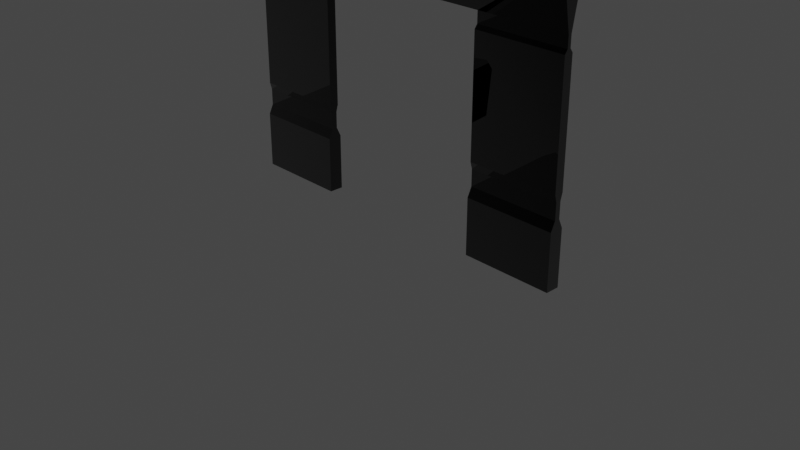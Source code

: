# Source: Doorway.blend  (saved by Blender 3.1.7; exported with 4.5.12 LTS)
import bpy
from mathutils import Matrix  # noqa: F401  (used for matrix-valued properties, if any)

bpy.ops.wm.read_factory_settings(use_empty=True)
scene = bpy.context.scene
scene.name = 'Scene'

# ---- collections
col_collection = bpy.data.collections.new('Collection'); scene.collection.children.link(col_collection)

# ---- images (referenced by path relative to the original .blend; pixels are not part of the script)
import os
ASSET_DIR = os.environ.get("B2B_ASSET_DIR", "")  # directory of the original .blend (textures are referenced by path, not embedded)
HERE = os.path.dirname(os.path.abspath(__file__))  # packed textures are extracted next to this script under _unpacked/

def load_image(name, relpath, width, height, colorspace="sRGB"):
    """Load a texture the original file referenced (path relative to the .blend, or extracted next to this script)."""
    p = next((c for c in (os.path.join(HERE, relpath), os.path.join(ASSET_DIR, relpath)) if relpath and os.path.exists(c)), "")
    if p:
        img = bpy.data.images.load(p, check_existing=True)
        img.name = name
    else:  # same state as the original file: an image datablock whose file is absent (Cycles renders it pink)
        img = bpy.data.images.new(name, width, height)
        img.source = "FILE"
        img.filepath = "//" + (relpath or name)
    img.colorspace_settings.name = colorspace
    return img
img_wall_multiset_normal_png = load_image('Wall multiset_Normal.png', 'Wall multiset_Normal.png', 1024, 1024, 'sRGB')
img_wall_multiset_maskmap_png = load_image('Wall multiset_Maskmap.png', 'Wall multiset_Maskmap.png', 1024, 1024, 'sRGB')
img_wall_multiset_diffuse_png = load_image('Wall multiset_Diffuse.png', 'Wall multiset_Diffuse.png', 1024, 1024, 'sRGB')

# ---- materials (node trees are filled in below, after node groups)
mat_wall_1_005 = bpy.data.materials.new('wall 1.005')
mat_wall_1_005.use_transparent_shadow = False
mat_wall_1_005.diffuse_color = (0.588, 0.588, 0.588, 1.0)
mat_wall_1_005.roughness = 0.8586
mat_wall_1_005.specular_intensity = 0.0
mat_wall_1_005.metallic = 1.0

# ---- material node trees
mat_wall_1_005.use_nodes = True; mat_wall_1_005.node_tree.nodes.clear()
_N = mat_wall_1_005.node_tree.nodes; _L = mat_wall_1_005.node_tree.links
n0 = _N.new('ShaderNodeBsdfPrincipled'); n0.name = 'Principled BSDF'; n0.location = (101, 300)
n0.distribution = 'GGX'
n0.subsurface_method = 'RANDOM_WALK_SKIN'
n0.inputs[3].default_value = 1.45
n0.inputs[13].default_value = 0.0
n0.inputs[27].default_value = (0.0, 0.0, 0.0, 1.0)
n1 = _N.new('ShaderNodeOutputMaterial'); n1.name = 'Material Output'; n1.location = (391, 300)
n2 = _N.new('ShaderNodeNormalMap'); n2.name = 'Normal Map'; n2.location = (-223, -276)
n2.label = 'Normal/Map'
n2.inputs[0].default_value = 0.3
n3 = _N.new('ShaderNodeTexImage'); n3.name = 'Image Texture.001'; n3.location = (-547, -272)
n3.image = img_wall_multiset_normal_png
n4 = _N.new('ShaderNodeTexImage'); n4.name = 'Image Texture.002'; n4.location = (-674, 145)
n4.image = img_wall_multiset_maskmap_png
n5 = _N.new('ShaderNodeInvert'); n5.name = 'Invert'; n5.location = (-270, 2)
n6 = _N.new('ShaderNodeTexImage'); n6.name = 'Image Texture'; n6.location = (-613, 537)
n6.image = img_wall_multiset_diffuse_png
n7 = _N.new('ShaderNodeMix'); n7.name = 'Mix'; n7.location = (-148, 409)
n7.data_type = 'RGBA'
n7.blend_type = 'MULTIPLY'
n7.inputs[0].default_value = 1.0
n8 = _N.new('ShaderNodeSeparateColor'); n8.name = 'Separate RGB'; n8.location = (-363, 206)
_L.new(n0.outputs[0], n1.inputs[0])
_L.new(n2.outputs[0], n0.inputs[5])
_L.new(n7.outputs[2], n0.inputs[0])
_L.new(n3.outputs[0], n2.inputs[1])
_L.new(n4.outputs[1], n5.inputs[1])
_L.new(n5.outputs[0], n0.inputs[2])
_L.new(n4.outputs[0], n8.inputs[0])
_L.new(n8.outputs[0], n0.inputs[1])
_L.new(n6.outputs[0], n7.inputs[6])
_L.new(n8.outputs[1], n7.inputs[7])
n1.is_active_output = True

# ---- world
world_world = bpy.data.worlds.new('World'); scene.world = world_world
world_world.use_nodes = True; world_world.node_tree.nodes.clear()
_N = world_world.node_tree.nodes; _L = world_world.node_tree.links
n0 = _N.new('ShaderNodeOutputWorld'); n0.name = 'World Output'; n0.location = (300, 300)
n1 = _N.new('ShaderNodeBackground'); n1.name = 'Background'; n1.location = (10, 300)
n1.inputs[0].default_value = (0.05088, 0.05088, 0.05088, 1.0)
_L.new(n1.outputs[0], n0.inputs[0])
n0.is_active_output = True
world_world.color = (0.05088, 0.05088, 0.05088)
world_world.use_sun_shadow = False
world_world.sun_shadow_jitter_overblur = 0.0

# ---- cameras
cam_camera = bpy.data.cameras.new('Camera')
cam_camera.clip_end = 100.0
cam_camera.ortho_scale = 7.314

# ---- lights
light_light = bpy.data.lights.new('Light', 'POINT')
light_light.transmission_factor = 0.0
light_light.energy = 1000.0
light_light.shadow_soft_size = 0.1
light_light.shadow_maximum_resolution = 0.006
light_light.use_absolute_resolution = True

# ---- meshes
me_mesh_007 = bpy.data.meshes.new('Mesh.007')
me_mesh_007.from_pydata([(-200.0, -3.634e-05, 7.484), (200.0, -3.634e-05, 7.484), (-200.0, 60.03, 7.484), (200.0, 60.03, 7.484), (-200.0, 69.95, 2.812), (200.0, 69.95, 2.812), (-200.0, 87.63, 2.812), (200.0, 87.63, 2.812), (-200.0, 95.06, 4.887), (200.0, 95.06, 4.887), (-200.0, 219.8, 4.887), (200.0, 219.8, 4.887), (-200.0, 224.0, 1.823), (200.0, 224.0, 1.823), (-200.0, 236.0, 1.823), (200.0, 236.0, 1.823), (-200.0, 266.2, 7.5), (200.0, 266.2, 7.5), (-200.0, 400.0, 7.5), (200.0, 400.0, 7.5), (0.0, 236.0, 1.823), (0.0, 266.2, 7.5), (0.0, 400.0, 7.5), (-97.85, 400.0, 7.5), (-97.85, 266.2, 7.5), (-97.85, 236.0, 1.823), (-97.85, 224.0, 1.823), (-97.85, 219.8, 4.887), (-97.85, 95.06, 4.887), (-97.85, 87.63, 2.812), (-97.85, 69.95, 2.812), (-97.85, 60.03, 7.484), (-97.85, -3.634e-05, 7.484), (100.3, 400.0, 7.5), (100.3, 266.2, 7.5), (100.3, 236.0, 1.823), (100.3, 224.0, 1.823), (100.3, 219.8, 4.887), (100.3, 95.06, 4.887), (100.3, 87.63, 2.812), (100.3, 69.95, 2.812), (100.3, 60.03, 7.484), (100.3, -3.634e-05, 7.484), (-200.0, 245.1, 3.533), (-97.85, 245.1, 3.533), (0.0, 245.1, 3.533), (100.3, 245.1, 3.533), (200.0, 245.1, 3.533), (-200.0, -3.503e-05, -7.5), (200.0, -3.503e-05, -7.5), (-200.0, 60.03, -7.5), (200.0, 60.03, -7.5), (-200.0, 69.95, -2.827), (200.0, 69.95, -2.827), (-200.0, 87.63, -2.827), (200.0, 87.63, -2.827), (-200.0, 95.06, -4.903), (200.0, 95.06, -4.903), (-200.0, 219.8, -4.903), (200.0, 219.8, -4.903), (-200.0, 224.0, -1.839), (200.0, 224.0, -1.839), (-200.0, 236.0, -1.839), (200.0, 236.0, -1.839), (-200.0, 266.2, -7.5), (200.0, 266.2, -7.5), (-200.0, 400.0, -7.5), (200.0, 400.0, -7.5), (0.0, 236.0, -1.839), (0.0, 266.2, -7.5), (0.0, 400.0, -7.5), (-97.85, 400.0, -7.5), (-97.85, 266.2, -7.5), (-97.85, 236.0, -1.839), (-97.85, 224.0, -1.839), (-97.85, 219.8, -4.903), (-97.85, 95.06, -4.903), (-97.85, 87.63, -2.827), (-97.85, 69.95, -2.827), (-97.85, 60.03, -7.5), (-97.85, -3.503e-05, -7.5), (100.3, 400.0, -7.5), (100.3, 266.2, -7.5), (100.3, 236.0, -1.839), (100.3, 224.0, -1.839), (100.3, 219.8, -4.903), (100.3, 95.06, -4.903), (100.3, 87.63, -2.827), (100.3, 69.95, -2.827), (100.3, 60.03, -7.5), (100.3, -3.503e-05, -7.5), (-200.0, 245.1, -3.548), (-97.85, 245.1, -3.548), (0.0, 245.1, -3.548), (100.3, 245.1, -3.548), (200.0, 245.1, -3.548)], [], [(3, 41, 42, 1), (5, 40, 41, 3), (7, 39, 40, 5), (9, 38, 39, 7), (11, 37, 38, 9), (13, 36, 37, 11), (15, 35, 36, 13), (47, 46, 35, 15), (19, 33, 34, 17), (45, 44, 25, 20), (22, 23, 24, 21), (31, 2, 0, 32), (30, 4, 2, 31), (29, 6, 4, 30), (28, 8, 6, 29), (27, 10, 8, 28), (26, 12, 10, 27), (25, 14, 12, 26), (44, 43, 14, 25), (23, 18, 16, 24), (46, 45, 20, 35), (33, 22, 21, 34), (47, 17, 34, 46), (45, 21, 24, 44), (44, 24, 16, 43), (46, 34, 21, 45), (90, 89, 51, 49), (89, 88, 53, 51), (88, 87, 55, 53), (87, 86, 57, 55), (86, 85, 59, 57), (85, 84, 61, 59), (84, 83, 63, 61), (83, 94, 95, 63), (82, 81, 67, 65), (73, 92, 93, 68), (72, 71, 70, 69), (48, 50, 79, 80), (50, 52, 78, 79), (52, 54, 77, 78), (54, 56, 76, 77), (56, 58, 75, 76), (58, 60, 74, 75), (60, 62, 73, 74), (62, 91, 92, 73), (64, 66, 71, 72), (68, 93, 94, 83), (69, 70, 81, 82), (82, 65, 95, 94), (72, 69, 93, 92), (64, 72, 92, 91), (69, 82, 94, 93), (67, 81, 33, 19), (81, 70, 22, 33), (70, 71, 23, 22), (71, 66, 18, 23), (65, 67, 19, 17), (95, 65, 17, 47), (63, 95, 47, 15), (61, 63, 15, 13), (59, 61, 13, 11), (11, 9, 57, 59), (55, 57, 9, 7), (53, 55, 7, 5), (51, 53, 5, 3), (49, 51, 3, 1), (90, 49, 1, 42), (83, 84, 36, 35), (68, 83, 35, 20), (73, 68, 20, 25), (84, 85, 37, 36), (85, 86, 38, 37), (86, 87, 39, 38), (87, 88, 40, 39), (88, 89, 41, 40), (89, 90, 42, 41), (74, 73, 25, 26), (75, 74, 26, 27), (27, 28, 76, 75), (77, 76, 28, 29), (29, 30, 78, 77), (30, 31, 79, 78), (31, 32, 80, 79), (48, 80, 32, 0), (50, 48, 0, 2), (52, 50, 2, 4), (54, 52, 4, 6), (56, 54, 6, 8), (58, 56, 8, 10), (60, 58, 10, 12), (62, 60, 12, 14), (91, 62, 14, 43), (64, 91, 43, 16), (66, 64, 16, 18)])
me_mesh_007.polygons.foreach_set('use_smooth', [True] * 94)
_k = set([(0, 2), (0, 32), (0, 48), (1, 3), (1, 42), (1, 49), (2, 4), (2, 31), (3, 5), (3, 41), (4, 6), (4, 30), (5, 7), (5, 40), (6, 8), (6, 29), (7, 9), (7, 39), (8, 10), (8, 28), (9, 11), (9, 38), (10, 12), (10, 27), (11, 13), (11, 37), (12, 14), (12, 26), (13, 15), (13, 36), (14, 25), (14, 43), (15, 35), (15, 47), (16, 18), (16, 24), (16, 43), (17, 19), (17, 34), (17, 47), (18, 23), (18, 66), (19, 33), (19, 67), (20, 25), (20, 35), (21, 24), (21, 34), (22, 23), (22, 33), (25, 26), (25, 73), (26, 27), (27, 28), (28, 29), (29, 30), (30, 31), (31, 32), (32, 80), (35, 36), (35, 83), (36, 37), (37, 38), (38, 39), (39, 40), (40, 41), (41, 42), (42, 90), (48, 50), (48, 80), (49, 51), (49, 90), (50, 52), (50, 79), (51, 53), (51, 89), (52, 54), (52, 78), (53, 55), (53, 88), (54, 56), (54, 77), (55, 57), (55, 87), (56, 58), (56, 76), (57, 59), (57, 86), (58, 60), (58, 75), (59, 61), (59, 85), (60, 62), (60, 74), (61, 63), (61, 84), (62, 73), (62, 91), (63, 83), (63, 95), (64, 66), (64, 72), (64, 91), (65, 67), (65, 82), (65, 95), (66, 71), (67, 81), (68, 73), (68, 83), (69, 72), (69, 82), (70, 71), (70, 81), (73, 74), (74, 75), (75, 76), (76, 77), (77, 78), (78, 79), (79, 80), (83, 84), (84, 85), (85, 86), (86, 87), (87, 88), (88, 89), (89, 90)])
me_mesh_007.attributes.new('sharp_edge', 'BOOLEAN', 'EDGE').data.foreach_set('value', [ (min(e.vertices), max(e.vertices)) in _k for e in me_mesh_007.edges])
_uv = me_mesh_007.uv_layers.new(name='UVChannel_1')
_uv.uv.foreach_set('vector', [0.004657, 0.7172, 0.08633, 0.7172, 0.08633, 0.6681, 0.004657, 0.6681, 0.004657, 0.7253, 0.08633, 0.7253, 0.08633, 0.7172, 0.004657, 0.7172, 0.004657, 0.7398, 0.08633, 0.7398, 0.08633, 0.7253, 0.004657, 0.7253, 0.004657, 0.7459, 0.08633, 0.7459, 0.08633, 0.7398, 0.004657, 0.7398, 0.004657, 0.8481, 0.08633, 0.8481, 0.08633, 0.7459, 0.004657, 0.7459, 0.004657, 0.8515, 0.08633, 0.8515, 0.08633, 0.8481, 0.004657, 0.8481, 0.004657, 0.8613, 0.08633, 0.8613, 0.08633, 0.8515, 0.004657, 0.8515, 0.004657, 0.8688, 0.08633, 0.8688, 0.08633, 0.8613, 0.004657, 0.8613, 0.004657, 0.9956, 0.08633, 0.9956, 0.08633, 0.8861, 0.004657, 0.8861, 0.1684, 0.8688, 0.2486, 0.8688, 0.2486, 0.8613, 0.1684, 0.8613, 0.1684, 0.9956, 0.2486, 0.9956, 0.2486, 0.8861, 0.1684, 0.8861, 0.2486, 0.7172, 0.3322, 0.7172, 0.3322, 0.6681, 0.2486, 0.6681, 0.2486, 0.7253, 0.3322, 0.7253, 0.3322, 0.7172, 0.2486, 0.7172, 0.2486, 0.7398, 0.3322, 0.7398, 0.3322, 0.7253, 0.2486, 0.7253, 0.2486, 0.7459, 0.3322, 0.7459, 0.3322, 0.7398, 0.2486, 0.7398, 0.2486, 0.8481, 0.3322, 0.8481, 0.3322, 0.7459, 0.2486, 0.7459, 0.2486, 0.8515, 0.3322, 0.8515, 0.3322, 0.8481, 0.2486, 0.8481, 0.2486, 0.8613, 0.3322, 0.8613, 0.3322, 0.8515, 0.2486, 0.8515, 0.2486, 0.8688, 0.3322, 0.8688, 0.3322, 0.8613, 0.2486, 0.8613, 0.2486, 0.9956, 0.3322, 0.9956, 0.3322, 0.8861, 0.2486, 0.8861, 0.08633, 0.8688, 0.1684, 0.8688, 0.1684, 0.8613, 0.08633, 0.8613, 0.08633, 0.9956, 0.1684, 0.9956, 0.1684, 0.8861, 0.08633, 0.8861, 0.004657, 0.8688, 0.004657, 0.8861, 0.08633, 0.8861, 0.08633, 0.8688, 0.1684, 0.8688, 0.1684, 0.8861, 0.2486, 0.8861, 0.2486, 0.8688, 0.2486, 0.8688, 0.2486, 0.8861, 0.3322, 0.8861, 0.3322, 0.8688, 0.08633, 0.8688, 0.08633, 0.8861, 0.1684, 0.8861, 0.1684, 0.8688, 0.08633, 0.6681, 0.08633, 0.7172, 0.004657, 0.7172, 0.004657, 0.6681, 0.08633, 0.7172, 0.08633, 0.7253, 0.004657, 0.7253, 0.004657, 0.7172, 0.08633, 0.7253, 0.08633, 0.7398, 0.004657, 0.7398, 0.004657, 0.7253, 0.08633, 0.7398, 0.08633, 0.7459, 0.004657, 0.7459, 0.004657, 0.7398, 0.08633, 0.7459, 0.08633, 0.8481, 0.004657, 0.8481, 0.004657, 0.7459, 0.08633, 0.8481, 0.08633, 0.8515, 0.004657, 0.8515, 0.004657, 0.8481, 0.08633, 0.8515, 0.08633, 0.8613, 0.004657, 0.8613, 0.004657, 0.8515, 0.08633, 0.8613, 0.08633, 0.8688, 0.004657, 0.8688, 0.004657, 0.8613, 0.08633, 0.8861, 0.08633, 0.9956, 0.004657, 0.9956, 0.004657, 0.8861, 0.2486, 0.8613, 0.2486, 0.8688, 0.1684, 0.8688, 0.1684, 0.8613, 0.2486, 0.8861, 0.2486, 0.9956, 0.1684, 0.9956, 0.1684, 0.8861, 0.3322, 0.6681, 0.3322, 0.7172, 0.2486, 0.7172, 0.2486, 0.6681, 0.3322, 0.7172, 0.3322, 0.7253, 0.2486, 0.7253, 0.2486, 0.7172, 0.3322, 0.7253, 0.3322, 0.7398, 0.2486, 0.7398, 0.2486, 0.7253, 0.3322, 0.7398, 0.3322, 0.7459, 0.2486, 0.7459, 0.2486, 0.7398, 0.3322, 0.7459, 0.3322, 0.8481, 0.2486, 0.8481, 0.2486, 0.7459, 0.3322, 0.8481, 0.3322, 0.8515, 0.2486, 0.8515, 0.2486, 0.8481, 0.3322, 0.8515, 0.3322, 0.8613, 0.2486, 0.8613, 0.2486, 0.8515, 0.3322, 0.8613, 0.3322, 0.8688, 0.2486, 0.8688, 0.2486, 0.8613, 0.3322, 0.8861, 0.3322, 0.9956, 0.2486, 0.9956, 0.2486, 0.8861, 0.1684, 0.8613, 0.1684, 0.8688, 0.08633, 0.8688, 0.08633, 0.8613, 0.1684, 0.8861, 0.1684, 0.9956, 0.08633, 0.9956, 0.08633, 0.8861, 0.08633, 0.8861, 0.004657, 0.8861, 0.004657, 0.8688, 0.08633, 0.8688, 0.2486, 0.8861, 0.1684, 0.8861, 0.1684, 0.8688, 0.2486, 0.8688, 0.3322, 0.8861, 0.2486, 0.8861, 0.2486, 0.8688, 0.3322, 0.8688, 0.1684, 0.8861, 0.08633, 0.8861, 0.08633, 0.8688, 0.1684, 0.8688, 0.4723, 0.9897, 0.4723, 0.9121, 0.484, 0.9121, 0.484, 0.9897, 0.4723, 0.9121, 0.4723, 0.8341, 0.484, 0.8341, 0.484, 0.9121, 0.4723, 0.8341, 0.4723, 0.758, 0.484, 0.758, 0.484, 0.8341, 0.4723, 0.758, 0.4723, 0.6786, 0.484, 0.6786, 0.484, 0.758, 0.484, 0.8856, 0.484, 0.9897, 0.4723, 0.9897, 0.4723, 0.8856, 0.4809, 0.8692, 0.484, 0.8856, 0.4723, 0.8856, 0.4754, 0.8692, 0.4796, 0.8621, 0.4809, 0.8692, 0.4754, 0.8692, 0.4767, 0.8621, 0.4796, 0.8528, 0.4796, 0.8621, 0.4767, 0.8621, 0.4767, 0.8528, 0.4819, 0.8496, 0.4796, 0.8528, 0.4767, 0.8528, 0.4743, 0.8496, 0.4743, 0.8496, 0.4743, 0.7525, 0.4819, 0.7525, 0.4819, 0.8496, 0.4803, 0.7468, 0.4819, 0.7525, 0.4743, 0.7525, 0.4759, 0.7468, 0.4803, 0.733, 0.4803, 0.7468, 0.4759, 0.7468, 0.4759, 0.733, 0.484, 0.7253, 0.4803, 0.733, 0.4759, 0.733, 0.4723, 0.7253, 0.484, 0.6786, 0.484, 0.7253, 0.4723, 0.7253, 0.4723, 0.6786, 0.484, 0.9121, 0.484, 0.9897, 0.4723, 0.9897, 0.4723, 0.9121, 0.4757, 0.9897, 0.4757, 0.974, 0.4805, 0.974, 0.4805, 0.9897, 0.4753, 0.836, 0.4753, 0.6786, 0.481, 0.6786, 0.481, 0.836, 0.4753, 0.9897, 0.4753, 0.836, 0.481, 0.836, 0.481, 0.9897, 0.4757, 0.974, 0.4717, 0.9684, 0.4846, 0.9684, 0.4805, 0.974, 0.4717, 0.9684, 0.4717, 0.8039, 0.4846, 0.8039, 0.4846, 0.9684, 0.4717, 0.8039, 0.4744, 0.7941, 0.4818, 0.7941, 0.4846, 0.8039, 0.4744, 0.7941, 0.4744, 0.7708, 0.4818, 0.7708, 0.4818, 0.7941, 0.4744, 0.7708, 0.4683, 0.7577, 0.488, 0.7577, 0.4818, 0.7708, 0.4683, 0.7577, 0.4683, 0.6786, 0.488, 0.6786, 0.488, 0.7577, 0.4805, 0.974, 0.4805, 0.9897, 0.4757, 0.9897, 0.4757, 0.974, 0.4846, 0.9684, 0.4805, 0.974, 0.4757, 0.974, 0.4717, 0.9684, 0.4717, 0.9684, 0.4717, 0.8039, 0.4846, 0.8039, 0.4846, 0.9684, 0.4818, 0.7941, 0.4846, 0.8039, 0.4717, 0.8039, 0.4744, 0.7941, 0.4744, 0.7941, 0.4744, 0.7708, 0.4818, 0.7708, 0.4818, 0.7941, 0.4744, 0.7708, 0.4683, 0.7577, 0.488, 0.7577, 0.4818, 0.7708, 0.4683, 0.7577, 0.4683, 0.6786, 0.488, 0.6786, 0.488, 0.7577, 0.484, 0.6786, 0.484, 0.758, 0.4723, 0.758, 0.4723, 0.6786, 0.4723, 0.7253, 0.4723, 0.6786, 0.4839, 0.6786, 0.4839, 0.7253, 0.4759, 0.733, 0.4723, 0.7253, 0.4839, 0.7253, 0.4803, 0.733, 0.4759, 0.7468, 0.4759, 0.733, 0.4803, 0.733, 0.4803, 0.7468, 0.4743, 0.7525, 0.4759, 0.7468, 0.4803, 0.7468, 0.4819, 0.7525, 0.4743, 0.8496, 0.4743, 0.7525, 0.4819, 0.7525, 0.4819, 0.8496, 0.4767, 0.8528, 0.4743, 0.8496, 0.4819, 0.8496, 0.4795, 0.8528, 0.4767, 0.8621, 0.4767, 0.8528, 0.4795, 0.8528, 0.4795, 0.8621, 0.4754, 0.8692, 0.4767, 0.8621, 0.4795, 0.8621, 0.4809, 0.8692, 0.4723, 0.8856, 0.4754, 0.8692, 0.4809, 0.8692, 0.484, 0.8856, 0.4723, 0.9897, 0.4723, 0.8856, 0.484, 0.8856, 0.484, 0.9897])
_ca = me_mesh_007.color_attributes.new('Col', 'BYTE_COLOR', 'CORNER')
_ca.data.foreach_set('color', [0.0, 0.4564, 0.1981, 1.0, 0.0, 0.4564, 0.1981, 1.0, 0.0, 0.4564, 0.1981, 1.0, 0.0, 0.4564, 0.1981, 1.0, 0.0, 0.4564, 0.1981, 1.0, 0.0, 0.4564, 0.1981, 1.0, 0.0, 0.4564, 0.1981, 1.0, 0.0, 0.4564, 0.1981, 1.0, 0.0, 0.4564, 0.1981, 1.0, 0.0, 0.4564, 0.1981, 1.0, 0.0, 0.4564, 0.1981, 1.0, 0.0, 0.4564, 0.1981, 1.0, 0.0, 0.4564, 0.1981, 1.0, 0.0, 0.4564, 0.1981, 1.0, 0.0, 0.4564, 0.1981, 1.0, 0.0, 0.4564, 0.1981, 1.0, 0.0, 0.4564, 0.1981, 1.0, 0.0, 0.4564, 0.1981, 1.0, 0.0, 0.4564, 0.1981, 1.0, 0.0, 0.4564, 0.1981, 1.0, 0.0, 0.4564, 0.1981, 1.0, 0.0, 0.4564, 0.1981, 1.0, 0.0, 0.4564, 0.1981, 1.0, 0.0, 0.4564, 0.1981, 1.0, 0.0, 0.4564, 0.1981, 1.0, 0.0, 0.4564, 0.1981, 1.0, 0.0, 0.4564, 0.1981, 1.0, 0.0, 0.4564, 0.1981, 1.0, 0.0, 0.4564, 0.1981, 1.0, 0.0, 0.4564, 0.1981, 1.0, 0.0, 0.4564, 0.1981, 1.0, 0.0, 0.4564, 0.1981, 1.0, 0.0, 0.4564, 0.1981, 1.0, 0.0, 0.4564, 0.1981, 1.0, 0.0, 0.4564, 0.1981, 1.0, 0.0, 0.4564, 0.1981, 1.0, 0.0, 0.4564, 0.1981, 1.0, 0.0, 0.4564, 0.1981, 1.0, 0.0, 0.4564, 0.1981, 1.0, 0.0, 0.4564, 0.1981, 1.0, 0.0, 0.4564, 0.1981, 1.0, 0.0, 0.4564, 0.1981, 1.0, 0.0, 0.4564, 0.1981, 1.0, 0.0, 0.4564, 0.1981, 1.0, 0.0, 0.4564, 0.1981, 1.0, 0.0, 0.4564, 0.1981, 1.0, 0.0, 0.4564, 0.1981, 1.0, 0.0, 0.4564, 0.1981, 1.0, 0.0, 0.4564, 0.1981, 1.0, 0.0, 0.4564, 0.1981, 1.0, 0.0, 0.4564, 0.1981, 1.0, 0.0, 0.4564, 0.1981, 1.0, 0.0, 0.4564, 0.1981, 1.0, 0.0, 0.4564, 0.1981, 1.0, 0.0, 0.4564, 0.1981, 1.0, 0.0, 0.4564, 0.1981, 1.0, 0.0, 0.4564, 0.1981, 1.0, 0.0, 0.4564, 0.1981, 1.0, 0.0, 0.4564, 0.1981, 1.0, 0.0, 0.4564, 0.1981, 1.0, 0.0, 0.4564, 0.1981, 1.0, 0.0, 0.4564, 0.1981, 1.0, 0.0, 0.4564, 0.1981, 1.0, 0.0, 0.4564, 0.1981, 1.0, 0.0, 0.4564, 0.1981, 1.0, 0.0, 0.4564, 0.1981, 1.0, 0.0, 0.4564, 0.1981, 1.0, 0.0, 0.4564, 0.1981, 1.0, 0.0, 0.4564, 0.1981, 1.0, 0.0, 0.4564, 0.1981, 1.0, 0.0, 0.4564, 0.1981, 1.0, 0.0, 0.4564, 0.1981, 1.0, 0.0, 0.4564, 0.1981, 1.0, 0.0, 0.4564, 0.1981, 1.0, 0.0, 0.4564, 0.1981, 1.0, 0.0, 0.4564, 0.1981, 1.0, 0.0, 0.4564, 0.1981, 1.0, 0.0, 0.4564, 0.1981, 1.0, 0.0, 0.4564, 0.1981, 1.0, 0.0, 0.4564, 0.1981, 1.0, 0.0, 0.4564, 0.1981, 1.0, 0.0, 0.4564, 0.1981, 1.0, 0.0, 0.4564, 0.1981, 1.0, 0.0, 0.4564, 0.1981, 1.0, 0.0, 0.4564, 0.1981, 1.0, 0.0, 0.4564, 0.1981, 1.0, 0.0, 0.4564, 0.1981, 1.0, 0.0, 0.4564, 0.1981, 1.0, 0.0, 0.4564, 0.1981, 1.0, 0.0, 0.4564, 0.1981, 1.0, 0.0, 0.4564, 0.1981, 1.0, 0.0, 0.4564, 0.1981, 1.0, 0.0, 0.4564, 0.1981, 1.0, 0.0, 0.4564, 0.1981, 1.0, 0.0, 0.4564, 0.1981, 1.0, 0.0, 0.4564, 0.1981, 1.0, 0.0, 0.4564, 0.1981, 1.0, 0.0, 0.4564, 0.1981, 1.0, 0.0, 0.4564, 0.1981, 1.0, 0.0, 0.4564, 0.1981, 1.0, 0.0, 0.4564, 0.1981, 1.0, 0.0, 0.4564, 0.1981, 1.0, 0.0, 0.4564, 0.1981, 1.0, 0.0, 0.4564, 0.1981, 1.0, 0.0, 0.4564, 0.1981, 1.0, 0.0, 0.4564, 0.1981, 1.0, 0.0, 0.4564, 0.1981, 1.0, 0.0, 0.4564, 0.1981, 1.0, 0.0, 0.4564, 0.1981, 1.0, 0.0, 0.4564, 0.1981, 1.0, 0.0, 0.4564, 0.1981, 1.0, 0.0, 0.4564, 0.1981, 1.0, 0.0, 0.4564, 0.1981, 1.0, 0.0, 0.4564, 0.1981, 1.0, 0.0, 0.4564, 0.1981, 1.0, 0.0, 0.4564, 0.1981, 1.0, 0.0, 0.4564, 0.1981, 1.0, 0.0, 0.4564, 0.1981, 1.0, 0.0, 0.4564, 0.1981, 1.0, 0.0, 0.4564, 0.1981, 1.0, 0.0, 0.4564, 0.1981, 1.0, 0.0, 0.4564, 0.1981, 1.0, 0.0, 0.4564, 0.1981, 1.0, 0.0, 0.4564, 0.1981, 1.0, 0.0, 0.4564, 0.1981, 1.0, 0.0, 0.4564, 0.1981, 1.0, 0.0, 0.4564, 0.1981, 1.0, 0.0, 0.4564, 0.1981, 1.0, 0.0, 0.4564, 0.1981, 1.0, 0.0, 0.4564, 0.1981, 1.0, 0.0, 0.4564, 0.1981, 1.0, 0.0, 0.4564, 0.1981, 1.0, 0.0, 0.4564, 0.1981, 1.0, 0.0, 0.4564, 0.1981, 1.0, 0.0, 0.4564, 0.1981, 1.0, 0.0, 0.4564, 0.1981, 1.0, 0.0, 0.4564, 0.1981, 1.0, 0.0, 0.4564, 0.1981, 1.0, 0.0, 0.4564, 0.1981, 1.0, 0.0, 0.4564, 0.1981, 1.0, 0.0, 0.4564, 0.1981, 1.0, 0.0, 0.4564, 0.1981, 1.0, 0.0, 0.4564, 0.1981, 1.0, 0.0, 0.4564, 0.1981, 1.0, 0.0, 0.4564, 0.1981, 1.0, 0.0, 0.4564, 0.1981, 1.0, 0.0, 0.4564, 0.1981, 1.0, 0.0, 0.4564, 0.1981, 1.0, 0.0, 0.4564, 0.1981, 1.0, 0.0, 0.4564, 0.1981, 1.0, 0.0, 0.4564, 0.1981, 1.0, 0.0, 0.4564, 0.1981, 1.0, 0.0, 0.4564, 0.1981, 1.0, 0.0, 0.4564, 0.1981, 1.0, 0.0, 0.4564, 0.1981, 1.0, 0.0, 0.4564, 0.1981, 1.0, 0.0, 0.4564, 0.1981, 1.0, 0.0, 0.4564, 0.1981, 1.0, 0.0, 0.4564, 0.1981, 1.0, 0.0, 0.4564, 0.1981, 1.0, 0.0, 0.4564, 0.1981, 1.0, 0.0, 0.4564, 0.1981, 1.0, 0.0, 0.4564, 0.1981, 1.0, 0.0, 0.4564, 0.1981, 1.0, 0.0, 0.4564, 0.1981, 1.0, 0.0, 0.4564, 0.1981, 1.0, 0.0, 0.4564, 0.1981, 1.0, 0.0, 0.4564, 0.1981, 1.0, 0.0, 0.4564, 0.1981, 1.0, 0.0, 0.4564, 0.1981, 1.0, 0.0, 0.4564, 0.1981, 1.0, 0.0, 0.4564, 0.1981, 1.0, 0.0, 0.4564, 0.1981, 1.0, 0.0, 0.4564, 0.1981, 1.0, 0.0, 0.4564, 0.1981, 1.0, 0.0, 0.4564, 0.1981, 1.0, 0.0, 0.4564, 0.1981, 1.0, 0.0, 0.4564, 0.1981, 1.0, 0.0, 0.4564, 0.1981, 1.0, 0.0, 0.4564, 0.1981, 1.0, 0.0, 0.4564, 0.1981, 1.0, 0.0, 0.4564, 0.1981, 1.0, 0.0, 0.4564, 0.1981, 1.0, 0.0, 0.4564, 0.1981, 1.0, 0.0, 0.4564, 0.1981, 1.0, 0.0, 0.4564, 0.1981, 1.0, 0.0, 0.4564, 0.1981, 1.0, 0.0, 0.4564, 0.1981, 1.0, 0.0, 0.4564, 0.1981, 1.0, 0.0, 0.4564, 0.1981, 1.0, 0.0, 0.4564, 0.1981, 1.0, 0.0, 0.4564, 0.1981, 1.0, 0.0, 0.4564, 0.1981, 1.0, 0.0, 0.4564, 0.1981, 1.0, 0.0, 0.4564, 0.1981, 1.0, 0.0, 0.4564, 0.1981, 1.0, 0.0, 0.4564, 0.1981, 1.0, 0.0, 0.4564, 0.1981, 1.0, 0.0, 0.4564, 0.1981, 1.0, 0.0, 0.4564, 0.1981, 1.0, 0.0, 0.4564, 0.1981, 1.0, 0.0, 0.4564, 0.1981, 1.0, 0.0, 0.4564, 0.1981, 1.0, 0.0, 0.4564, 0.1981, 1.0, 0.0, 0.4564, 0.1981, 1.0, 0.0, 0.4564, 0.1981, 1.0, 0.0, 0.4564, 0.1981, 1.0, 0.0, 0.4564, 0.1981, 1.0, 0.0, 0.4564, 0.1981, 1.0, 0.0, 0.4564, 0.1981, 1.0, 0.0, 0.4564, 0.1981, 1.0, 0.0, 0.4564, 0.1981, 1.0, 0.0, 0.4564, 0.1981, 1.0, 0.0, 0.4564, 0.1981, 1.0, 0.0, 0.4564, 0.1981, 1.0, 0.0, 0.4564, 0.1981, 1.0, 0.0, 0.4564, 0.1981, 1.0, 0.0, 0.4564, 0.1981, 1.0, 0.0, 0.4564, 0.1981, 1.0, 0.0, 0.4564, 0.1981, 1.0, 0.0, 0.4564, 0.1981, 1.0, 0.0, 0.4564, 0.1981, 1.0, 0.0, 0.4564, 0.1981, 1.0, 0.0, 0.4564, 0.1981, 1.0, 0.0, 0.4564, 0.1981, 1.0, 0.0, 0.4564, 0.1981, 1.0, 0.0, 0.4564, 0.1981, 1.0, 0.0, 0.4564, 0.1981, 1.0, 0.0, 0.4564, 0.1981, 1.0, 0.0, 0.4564, 0.1981, 1.0, 0.0, 0.4564, 0.1981, 1.0, 0.0, 0.4564, 0.1981, 1.0, 0.0, 0.4564, 0.1981, 1.0, 0.0, 0.4564, 0.1981, 1.0, 0.0, 0.4564, 0.1981, 1.0, 0.0, 0.4564, 0.1981, 1.0, 0.0, 0.4564, 0.1981, 1.0, 0.0, 0.4564, 0.1981, 1.0, 0.0, 0.4564, 0.1981, 1.0, 0.0, 0.4564, 0.1981, 1.0, 0.0, 0.4564, 0.1981, 1.0, 0.0, 0.4564, 0.1981, 1.0, 0.0, 0.4564, 0.1981, 1.0, 0.0, 0.4564, 0.1981, 1.0, 0.0, 0.4564, 0.1981, 1.0, 0.0, 0.4564, 0.1981, 1.0, 0.0, 0.4564, 0.1981, 1.0, 0.0, 0.4564, 0.1981, 1.0, 0.0, 0.4564, 0.1981, 1.0, 0.0, 0.4564, 0.1981, 1.0, 0.0, 0.4564, 0.1981, 1.0, 0.0, 0.4564, 0.1981, 1.0, 0.0, 0.4564, 0.1981, 1.0, 0.0, 0.4564, 0.1981, 1.0, 0.0, 0.4564, 0.1981, 1.0, 0.0, 0.4564, 0.1981, 1.0, 0.0, 0.4564, 0.1981, 1.0, 0.0, 0.4564, 0.1981, 1.0, 0.0, 0.4564, 0.1981, 1.0, 0.0, 0.4564, 0.1981, 1.0, 0.0, 0.4564, 0.1981, 1.0, 0.0, 0.4564, 0.1981, 1.0, 0.0, 0.4564, 0.1981, 1.0, 0.0, 0.4564, 0.1981, 1.0, 0.0, 0.4564, 0.1981, 1.0, 0.0, 0.4564, 0.1981, 1.0, 0.0, 0.4564, 0.1981, 1.0, 0.0, 0.4564, 0.1981, 1.0, 0.0, 0.4564, 0.1981, 1.0, 0.0, 0.4564, 0.1981, 1.0, 0.0, 0.4564, 0.1981, 1.0, 0.0, 0.4564, 0.1981, 1.0, 0.0, 0.4564, 0.1981, 1.0, 0.0, 0.4564, 0.1981, 1.0, 0.0, 0.4564, 0.1981, 1.0, 0.0, 0.4564, 0.1981, 1.0, 0.0, 0.4564, 0.1981, 1.0, 0.0, 0.4564, 0.1981, 1.0, 0.0, 0.4564, 0.1981, 1.0, 0.0, 0.4564, 0.1981, 1.0, 0.0, 0.4564, 0.1981, 1.0, 0.0, 0.4564, 0.1981, 1.0, 0.0, 0.4564, 0.1981, 1.0, 0.0, 0.4564, 0.1981, 1.0, 0.0, 0.4564, 0.1981, 1.0, 0.0, 0.4564, 0.1981, 1.0, 0.0, 0.4564, 0.1981, 1.0, 0.0, 0.4564, 0.1981, 1.0, 0.0, 0.4564, 0.1981, 1.0, 0.0, 0.4564, 0.1981, 1.0, 0.0, 0.4564, 0.1981, 1.0, 0.0, 0.4564, 0.1981, 1.0, 0.0, 0.4564, 0.1981, 1.0, 0.0, 0.4564, 0.1981, 1.0, 0.0, 0.4564, 0.1981, 1.0, 0.0, 0.4564, 0.1981, 1.0, 0.0, 0.4564, 0.1981, 1.0, 0.0, 0.4564, 0.1981, 1.0, 0.0, 0.4564, 0.1981, 1.0, 0.0, 0.4564, 0.1981, 1.0, 0.0, 0.4564, 0.1981, 1.0, 0.0, 0.4564, 0.1981, 1.0, 0.0, 0.4564, 0.1981, 1.0, 0.0, 0.4564, 0.1981, 1.0, 0.0, 0.4564, 0.1981, 1.0, 0.0, 0.4564, 0.1981, 1.0, 0.0, 0.4564, 0.1981, 1.0, 0.0, 0.4564, 0.1981, 1.0, 0.0, 0.4564, 0.1981, 1.0, 0.0, 0.4564, 0.1981, 1.0, 0.0, 0.4564, 0.1981, 1.0, 0.0, 0.4564, 0.1981, 1.0, 0.0, 0.4564, 0.1981, 1.0, 0.0, 0.4564, 0.1981, 1.0, 0.0, 0.4564, 0.1981, 1.0, 0.0, 0.4564, 0.1981, 1.0, 0.0, 0.4564, 0.1981, 1.0, 0.0, 0.4564, 0.1981, 1.0, 0.0, 0.4564, 0.1981, 1.0, 0.0, 0.4564, 0.1981, 1.0, 0.0, 0.4564, 0.1981, 1.0, 0.0, 0.4564, 0.1981, 1.0, 0.0, 0.4564, 0.1981, 1.0, 0.0, 0.4564, 0.1981, 1.0, 0.0, 0.4564, 0.1981, 1.0, 0.0, 0.4564, 0.1981, 1.0, 0.0, 0.4564, 0.1981, 1.0, 0.0, 0.4564, 0.1981, 1.0, 0.0, 0.4564, 0.1981, 1.0, 0.0, 0.4564, 0.1981, 1.0, 0.0, 0.4564, 0.1981, 1.0, 0.0, 0.4564, 0.1981, 1.0, 0.0, 0.4564, 0.1981, 1.0, 0.0, 0.4564, 0.1981, 1.0, 0.0, 0.4564, 0.1981, 1.0, 0.0, 0.4564, 0.1981, 1.0, 0.0, 0.4564, 0.1981, 1.0, 0.0, 0.4564, 0.1981, 1.0, 0.0, 0.4564, 0.1981, 1.0, 0.0, 0.4564, 0.1981, 1.0, 0.0, 0.4564, 0.1981, 1.0, 0.0, 0.4564, 0.1981, 1.0, 0.0, 0.4564, 0.1981, 1.0, 0.0, 0.4564, 0.1981, 1.0, 0.0, 0.4564, 0.1981, 1.0, 0.0, 0.4564, 0.1981, 1.0, 0.0, 0.4564, 0.1981, 1.0, 0.0, 0.4564, 0.1981, 1.0, 0.0, 0.4564, 0.1981, 1.0, 0.0, 0.4564, 0.1981, 1.0, 0.0, 0.4564, 0.1981, 1.0, 0.0, 0.4564, 0.1981, 1.0, 0.0, 0.4564, 0.1981, 1.0, 0.0, 0.4564, 0.1981, 1.0, 0.0, 0.4564, 0.1981, 1.0, 0.0, 0.4564, 0.1981, 1.0, 0.0, 0.4564, 0.1981, 1.0, 0.0, 0.4564, 0.1981, 1.0, 0.0, 0.4564, 0.1981, 1.0, 0.0, 0.4564, 0.1981, 1.0, 0.0, 0.4564, 0.1981, 1.0, 0.0, 0.4564, 0.1981, 1.0, 0.0, 0.4564, 0.1981, 1.0, 0.0, 0.4564, 0.1981, 1.0, 0.0, 0.4564, 0.1981, 1.0, 0.0, 0.4564, 0.1981, 1.0, 0.0, 0.4564, 0.1981, 1.0, 0.0, 0.4564, 0.1981, 1.0, 0.0, 0.4564, 0.1981, 1.0, 0.0, 0.4564, 0.1981, 1.0, 0.0, 0.4564, 0.1981, 1.0, 0.0, 0.4564, 0.1981, 1.0, 0.0, 0.4564, 0.1981, 1.0, 0.0, 0.4564, 0.1981, 1.0, 0.0, 0.4564, 0.1981, 1.0, 0.0, 0.4564, 0.1981, 1.0])
me_mesh_007.materials.append(mat_wall_1_005)
me_mesh_007.use_remesh_fix_poles = True
me_mesh_007.use_remesh_preserve_attributes = False
me_mesh_007.update()
me_mesh_007.normals_split_custom_set([tuple(v) for v in zip(*[iter([-2.752e-07, -8.737e-08, 1.0, -2.752e-07, -8.737e-08, 1.0, -2.752e-07, -8.737e-08, 1.0, -2.752e-07, -8.737e-08, 1.0, -2.442e-07, 0.4262, 0.9046, -2.442e-07, 0.4262, 0.9046, -2.442e-07, 0.4262, 0.9046, -2.442e-07, 0.4262, 0.9046, -2.597e-07, -8.093e-08, 1.0, -2.597e-07, -8.093e-08, 1.0, -2.597e-07, -8.093e-08, 1.0, -2.597e-07, -8.093e-08, 1.0, -2.526e-07, -0.2687, 0.9632, -2.526e-07, -0.2687, 0.9632, -2.526e-07, -0.2687, 0.9632, -2.526e-07, -0.2687, 0.9632, -2.551e-07, -8.982e-08, 1.0, -2.551e-07, -8.982e-08, 1.0, -2.551e-07, -8.982e-08, 1.0, -2.551e-07, -8.982e-08, 1.0, -2.122e-07, 0.5863, 0.8101, -2.122e-07, 0.5863, 0.8101, -2.122e-07, 0.5863, 0.8101, -2.122e-07, 0.5863, 0.8101, -2.628e-07, -1.149e-07, 1.0, -2.628e-07, -1.149e-07, 1.0, -2.628e-07, -1.149e-07, 1.0, -2.628e-07, -1.149e-07, 1.0, -2.605e-07, -0.1844, 0.9829, -2.585e-07, -0.1844, 0.9829, -2.576e-07, -0.184, 0.9829, -2.573e-07, -0.184, 0.9829, -2.699e-07, -8.911e-08, 1.0, -2.669e-07, -8.911e-08, 1.0, -2.669e-07, -8.911e-08, 1.0, -2.699e-07, -8.911e-08, 1.0, -2.587e-07, -0.1844, 0.9829, -2.587e-07, -0.1844, 0.9829, -2.597e-07, -0.184, 0.9829, -2.591e-07, -0.184, 0.9829, -2.602e-07, -8.911e-08, 1.0, -2.577e-07, -8.911e-08, 1.0, -2.577e-07, -8.911e-08, 1.0, -2.602e-07, -8.911e-08, 1.0, -2.687e-07, -8.34e-08, 1.0, -2.687e-07, -8.34e-08, 1.0, -2.687e-07, -8.34e-08, 1.0, -2.687e-07, -8.34e-08, 1.0, -2.35e-07, 0.4262, 0.9046, -2.35e-07, 0.4262, 0.9046, -2.35e-07, 0.4262, 0.9046, -2.35e-07, 0.4262, 0.9046, -2.62e-07, -8.093e-08, 1.0, -2.62e-07, -8.093e-08, 1.0, -2.62e-07, -8.093e-08, 1.0, -2.62e-07, -8.093e-08, 1.0, -2.563e-07, -0.2687, 0.9632, -2.563e-07, -0.2687, 0.9632, -2.563e-07, -0.2687, 0.9632, -2.563e-07, -0.2687, 0.9632, -2.682e-07, -8.982e-08, 1.0, -2.682e-07, -8.982e-08, 1.0, -2.682e-07, -8.982e-08, 1.0, -2.682e-07, -8.982e-08, 1.0, -2.126e-07, 0.5863, 0.8101, -2.126e-07, 0.5863, 0.8101, -2.126e-07, 0.5863, 0.8101, -2.126e-07, 0.5863, 0.8101, -2.613e-07, -8.991e-08, 1.0, -2.613e-07, -8.991e-08, 1.0, -2.613e-07, -8.991e-08, 1.0, -2.613e-07, -8.991e-08, 1.0, -2.587e-07, -0.1844, 0.9829, -2.566e-07, -0.1844, 0.9829, -2.593e-07, -0.184, 0.9829, -2.597e-07, -0.184, 0.9829, -2.577e-07, -8.911e-08, 1.0, -2.59e-07, -8.911e-08, 1.0, -2.59e-07, -8.911e-08, 1.0, -2.577e-07, -8.911e-08, 1.0, -2.585e-07, -0.1844, 0.9829, -2.587e-07, -0.1844, 0.9829, -2.591e-07, -0.184, 0.9829, -2.576e-07, -0.184, 0.9829, -2.669e-07, -8.911e-08, 1.0, -2.602e-07, -8.911e-08, 1.0, -2.602e-07, -8.911e-08, 1.0, -2.669e-07, -8.911e-08, 1.0, -2.605e-07, -0.1844, 0.9829, -2.636e-07, -0.1848, 0.9828, -2.594e-07, -0.1848, 0.9828, -2.585e-07, -0.1844, 0.9829, -2.587e-07, -0.1844, 0.9829, -2.583e-07, -0.1848, 0.9828, -2.577e-07, -0.1848, 0.9828, -2.587e-07, -0.1844, 0.9829, -2.587e-07, -0.1844, 0.9829, -2.577e-07, -0.1848, 0.9828, -2.539e-07, -0.1848, 0.9828, -2.566e-07, -0.1844, 0.9829, -2.585e-07, -0.1844, 0.9829, -2.594e-07, -0.1848, 0.9828, -2.583e-07, -0.1848, 0.9828, -2.587e-07, -0.1844, 0.9829, -9.175e-08, 1.033e-07, -1.0, -9.175e-08, 1.033e-07, -1.0, -9.175e-08, 1.033e-07, -1.0, -9.175e-08, 1.033e-07, -1.0, -8.024e-08, 0.4262, -0.9046, -8.024e-08, 0.4262, -0.9046, -8.024e-08, 0.4262, -0.9046, -8.024e-08, 0.4262, -0.9046, -8.655e-08, 1.079e-07, -1.0, -8.655e-08, 1.079e-07, -1.0, -8.655e-08, 1.079e-07, -1.0, -8.655e-08, 1.079e-07, -1.0, -8.914e-08, -0.2687, -0.9632, -8.914e-08, -0.2687, -0.9632, -8.914e-08, -0.2687, -0.9632, -8.914e-08, -0.2687, -0.9632, -8.83e-08, 8.791e-08, -1.0, -8.83e-08, 8.791e-08, -1.0, -8.83e-08, 8.791e-08, -1.0, -8.83e-08, 8.791e-08, -1.0, -7.135e-08, 0.5863, -0.8101, -7.135e-08, 0.5863, -0.8101, -7.135e-08, 0.5863, -0.8101, -7.135e-08, 0.5863, -0.8101, -8.494e-08, 8.991e-08, -1.0, -8.494e-08, 8.991e-08, -1.0, -8.494e-08, 8.991e-08, -1.0, -8.494e-08, 8.991e-08, -1.0, -8.52e-08, -0.184, -0.9829, -8.436e-08, -0.184, -0.9829, -8.776e-08, -0.184, -0.9829, -8.645e-08, -0.184, -0.9829, -7.985e-08, 8.911e-08, -1.0, -7.985e-08, 8.911e-08, -1.0, -8.234e-08, 8.911e-08, -1.0, -8.234e-08, 8.911e-08, -1.0, -8.635e-08, -0.184, -0.9829, -8.674e-08, -0.184, -0.9829, -8.626e-08, -0.184, -0.9829, -8.813e-08, -0.184, -0.9829, -9.129e-08, 9.089e-08, -1.0, -9.129e-08, 9.089e-08, -1.0, -8.53e-08, 9e-08, -1.0, -8.53e-08, 9e-08, -1.0, -8.46e-08, 7.546e-08, -1.0, -8.46e-08, 7.546e-08, -1.0, -8.46e-08, 7.546e-08, -1.0, -8.46e-08, 7.546e-08, -1.0, -8.175e-08, 0.4262, -0.9046, -8.175e-08, 0.4262, -0.9046, -8.175e-08, 0.4262, -0.9046, -8.175e-08, 0.4262, -0.9046, -8.873e-08, 1.214e-07, -1.0, -8.873e-08, 1.214e-07, -1.0, -8.873e-08, 1.214e-07, -1.0, -8.873e-08, 1.214e-07, -1.0, -8.703e-08, -0.2687, -0.9632, -8.703e-08, -0.2687, -0.9632, -8.703e-08, -0.2687, -0.9632, -8.703e-08, -0.2687, -0.9632, -8.621e-08, 8.6e-08, -1.0, -8.621e-08, 8.6e-08, -1.0, -8.621e-08, 8.6e-08, -1.0, -8.621e-08, 8.6e-08, -1.0, -7.324e-08, 0.5863, -0.8101, -7.324e-08, 0.5863, -0.8101, -7.324e-08, 0.5863, -0.8101, -7.324e-08, 0.5863, -0.8101, -8.919e-08, 1.249e-07, -1.0, -8.919e-08, 1.249e-07, -1.0, -8.919e-08, 1.249e-07, -1.0, -8.919e-08, 1.249e-07, -1.0, -8.039e-08, -0.184, -0.9829, -8.194e-08, -0.184, -0.9829, -8.674e-08, -0.184, -0.9829, -8.635e-08, -0.184, -0.9829, -8.932e-08, 9.089e-08, -1.0, -8.932e-08, 9.089e-08, -1.0, -9.129e-08, 9.089e-08, -1.0, -9.129e-08, 9.089e-08, -1.0, -8.813e-08, -0.184, -0.9829, -8.626e-08, -0.184, -0.9829, -8.436e-08, -0.184, -0.9829, -8.52e-08, -0.184, -0.9829, -8.53e-08, 9e-08, -1.0, -8.53e-08, 9e-08, -1.0, -7.985e-08, 8.911e-08, -1.0, -7.985e-08, 8.911e-08, -1.0, -8.352e-08, -0.184, -0.9829, -8.907e-08, -0.184, -0.9829, -8.776e-08, -0.184, -0.9829, -8.436e-08, -0.184, -0.9829, -8.713e-08, -0.184, -0.9829, -8.438e-08, -0.184, -0.9829, -8.626e-08, -0.184, -0.9829, -8.674e-08, -0.184, -0.9829, -8.348e-08, -0.184, -0.9829, -8.713e-08, -0.184, -0.9829, -8.674e-08, -0.184, -0.9829, -8.194e-08, -0.184, -0.9829, -8.438e-08, -0.184, -0.9829, -8.352e-08, -0.184, -0.9829, -8.436e-08, -0.184, -0.9829, -8.626e-08, -0.184, -0.9829, -3.06e-07, 1.0, 0.0, -8.056e-10, 1.0, 0.0, -8.056e-10, 1.0, 0.0, -3.06e-07, 1.0, 0.0, -8.056e-10, 1.0, 0.0, -3.758e-09, 1.0, 0.0, -3.758e-09, 1.0, 0.0, -8.056e-10, 1.0, 0.0, -3.758e-09, 1.0, 0.0, -6.572e-09, 1.0, 0.0, -6.572e-09, 1.0, 0.0, -3.758e-09, 1.0, 0.0, -6.572e-09, 1.0, 0.0, 2.987e-07, 1.0, 0.0, 2.987e-07, 1.0, 0.0, -6.572e-09, 1.0, 0.0, 1.0, -2.607e-07, 0.0, 1.0, -2.851e-08, 0.0, 1.0, -2.851e-08, 0.0, 1.0, -2.606e-07, 0.0, 1.0, -1.116e-06, 0.0, 1.0, -2.607e-07, 0.0, 1.0, -2.606e-07, 0.0, 1.0, -1.116e-06, 0.0, 1.0, -1.047e-06, 0.0, 1.0, -1.116e-06, 0.0, 1.0, -1.116e-06, 0.0, 1.0, -1.047e-06, 0.0, 1.0, 1.195e-06, 0.0, 1.0, -1.047e-06, 0.0, 1.0, -1.047e-06, 0.0, 1.0, 1.195e-06, 0.0, 1.0, 8.067e-07, 0.0, 1.0, 1.195e-06, 0.0, 1.0, 1.195e-06, 0.0, 1.0, 8.067e-07, 0.0, 1.0, 8.067e-07, 0.0, 1.0, -4.796e-07, 0.0, 1.0, -4.796e-07, 0.0, 1.0, 8.067e-07, 0.0, 1.0, -3.804e-07, 0.0, 1.0, -4.796e-07, 0.0, 1.0, -4.796e-07, 0.0, 1.0, -3.804e-07, 0.0, 1.0, 1.846e-07, 0.0, 1.0, -3.804e-07, 0.0, 1.0, -3.804e-07, 0.0, 1.0, 1.846e-07, 0.0, 1.0, -1.11e-07, 0.0, 1.0, 1.846e-07, 0.0, 1.0, 1.846e-07, 0.0, 1.0, -1.11e-07, 0.0, 1.0, -1.908e-07, 0.0, 1.0, -1.11e-07, 0.0, 1.0, -1.11e-07, 0.0, 1.0, -1.908e-07, 0.0, 7.941e-15, -1.0, -8.742e-08, 7.941e-15, -1.0, -8.742e-08, 7.941e-15, -1.0, -8.742e-08, 7.941e-15, -1.0, -8.742e-08, -1.0, 6.345e-07, 0.0, -1.0, 2.645e-07, 0.0, -1.0, 2.645e-07, 0.0, -1.0, 6.345e-07, 0.0, 0.0, -1.0, 0.0, 0.0, -1.0, 0.0, 0.0, -1.0, 0.0, 0.0, -1.0, 0.0, 0.0, -1.0, 0.0, 0.0, -1.0, 0.0, 0.0, -1.0, 0.0, 0.0, -1.0, 0.0, -1.0, 2.645e-07, 0.0, -1.0, 6.258e-09, 0.0, -1.0, 6.258e-09, 0.0, -1.0, 2.645e-07, 0.0, -1.0, 6.258e-09, 0.0, -1.0, -2.352e-07, 0.0, -1.0, -2.352e-07, 0.0, -1.0, 6.258e-09, 0.0, -1.0, -2.352e-07, 0.0, -1.0, -3.857e-07, 0.0, -1.0, -3.857e-07, 0.0, -1.0, -2.352e-07, 0.0, -1.0, -3.857e-07, 0.0, -1.0, -4.291e-07, 0.0, -1.0, -4.291e-07, 0.0, -1.0, -3.857e-07, 0.0, -1.0, -4.291e-07, 0.0, -1.0, -1.952e-07, 0.0, -1.0, -1.952e-07, 0.0, -1.0, -4.291e-07, 0.0, -1.0, -1.952e-07, 0.0, -1.0, 9.388e-08, 0.0, -1.0, 9.388e-08, 0.0, -1.0, -1.952e-07, 0.0, 1.0, 1.122e-06, 0.0, 1.0, -3.073e-07, 0.0, 1.0, -3.073e-07, 0.0, 1.0, 1.122e-06, 0.0, 1.0, 7.679e-07, 0.0, 1.0, 1.122e-06, 0.0, 1.0, 1.122e-06, 0.0, 1.0, 7.679e-07, 0.0, 1.0, 7.679e-07, 0.0, 1.0, -1.527e-07, 0.0, 1.0, -1.527e-07, 0.0, 1.0, 7.679e-07, 0.0, 1.0, -1.957e-08, 0.0, 1.0, -1.527e-07, 0.0, 1.0, -1.527e-07, 0.0, 1.0, -1.957e-08, 0.0, 1.0, -1.957e-08, 0.0, 1.0, -4.942e-08, 0.0, 1.0, -4.942e-08, 0.0, 1.0, -1.957e-08, 0.0, 1.0, -4.942e-08, 0.0, 1.0, -9.017e-08, 0.0, 1.0, -9.017e-08, 0.0, 1.0, -4.942e-08, 0.0, 1.0, -9.017e-08, 0.0, 1.0, 5.97e-08, 0.0, 1.0, 5.97e-08, 0.0, 1.0, -9.017e-08, 0.0, 7.958e-15, -1.0, -8.742e-08, 7.958e-15, -1.0, -8.742e-08, 7.958e-15, -1.0, -8.742e-08, 7.958e-15, -1.0, -8.742e-08, -1.0, -7.025e-07, 0.0, -1.0, 8.057e-08, 0.0, -1.0, 8.057e-08, 0.0, -1.0, -7.025e-07, 0.0, -1.0, -8.207e-07, 0.0, -1.0, -7.025e-07, 0.0, -1.0, -7.025e-07, 0.0, -1.0, -8.207e-07, 0.0, -1.0, -1.242e-06, 0.0, -1.0, -8.207e-07, 0.0, -1.0, -8.207e-07, 0.0, -1.0, -1.242e-06, 0.0, -1.0, -1.162e-06, 0.0, -1.0, -1.242e-06, 0.0, -1.0, -1.242e-06, 0.0, -1.0, -1.162e-06, 0.0, -1.0, 4.682e-08, 0.0, -1.0, -1.162e-06, 0.0, -1.0, -1.162e-06, 0.0, -1.0, 4.682e-08, 0.0, -1.0, -2.821e-07, 0.0, -1.0, 4.682e-08, 0.0, -1.0, 4.682e-08, 0.0, -1.0, -2.821e-07, 0.0, -1.0, 9.94e-07, 0.0, -1.0, -2.821e-07, 0.0, -1.0, -2.821e-07, 0.0, -1.0, 9.94e-07, 0.0, -1.0, 8.049e-07, 0.0, -1.0, 9.94e-07, 0.0, -1.0, 9.94e-07, 0.0, -1.0, 8.046e-07, 0.0, -1.0, -2.607e-07, 0.0, -1.0, 8.049e-07, 0.0, -1.0, 8.046e-07, 0.0, -1.0, -2.606e-07, 0.0, -1.0, -2.851e-08, 0.0, -1.0, -2.607e-07, 0.0, -1.0, -2.606e-07, 0.0, -1.0, -2.851e-08, 0.0])] * 3)])

# ---- objects
ob_light = bpy.data.objects.new('Light', light_light)
ob_camera = bpy.data.objects.new('Camera', cam_camera)
ob_wall_4 = bpy.data.objects.new('Wall 4', me_mesh_007)

# ---- transforms, parenting, visibility, modifiers, constraints
ob_light.location = (4.076, 1.005, 5.904)
ob_light.rotation_euler = (0.6503, 0.05522, 1.866)
ob_light.lock_rotations_4d = False
ob_light.empty_display_type = 'ARROWS'
ob_light.color = (0.0, 0.0, 0.0, 0.0)
ob_light.lineart.crease_threshold = 0.0
ob_camera.location = (7.359, -6.926, 4.958)
ob_camera.rotation_euler = (1.109, 0.0, 0.8149)
ob_camera.lock_rotations_4d = False
ob_camera.empty_display_type = 'ARROWS'
ob_camera.color = (0.0, 0.0, 0.0, 0.0)
ob_camera.display_type = 'WIRE'
ob_camera.lineart.crease_threshold = 0.0
ob_wall_4.location = (0.0, 0.0, 1.192e-07)
ob_wall_4.rotation_euler = (1.571, -0.0, 0.0)
ob_wall_4.scale = (0.01, 0.01, 0.01)
ob_wall_4.color = (0.8, 0.8, 0.8, 1.0)

# ---- collection membership
col_collection.objects.link(ob_light)
col_collection.objects.link(ob_camera)
col_collection.objects.link(ob_wall_4)

# ---- scene / render settings (as saved in the file)
scene.camera = ob_camera
scene.frame_start = 1; scene.frame_end = 250; scene.frame_set(1)
scene.render.engine = 'BLENDER_EEVEE_NEXT'
scene.render.fps = 30
scene.cycles.sampling_pattern = 'TABULATED_SOBOL'
scene.cycles.use_light_tree = False
scene.view_settings.view_transform = 'Filmic'
bpy.context.view_layer.update()
